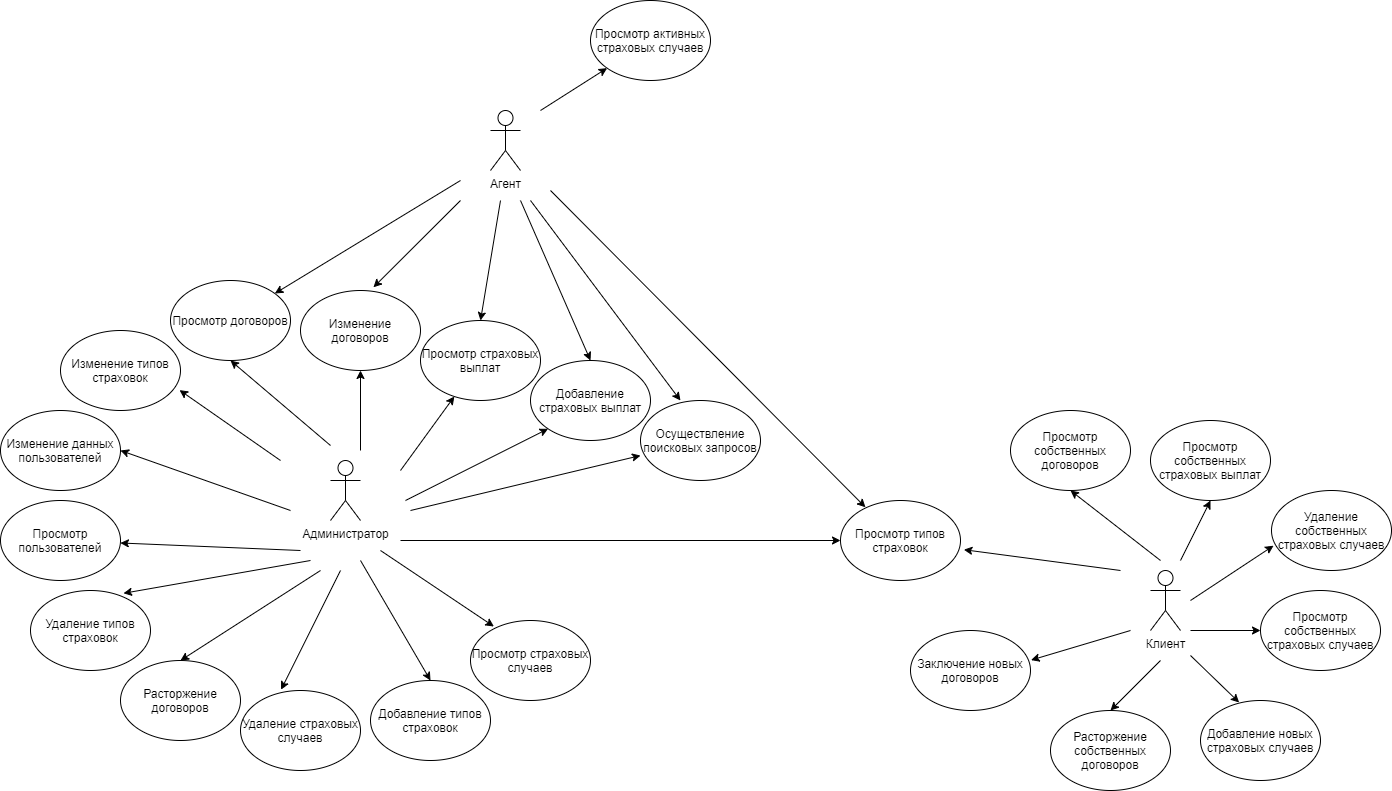

The diagram above was exported from draw.io. Its source (the exported page's mxGraphModel, read from the mxfile embedded in the PNG):
<mxGraphModel dx="1865" dy="531" grid="1" gridSize="10" guides="1" tooltips="1" connect="1" arrows="1" fold="1" page="1" pageScale="1" pageWidth="827" pageHeight="1169" math="0" shadow="0">
  <root>
    <mxCell id="0" />
    <mxCell id="1" parent="0" />
    <mxCell id="d3X7TiCFvOHxutV6SBc_-1" value="Администратор" style="shape=umlActor;verticalLabelPosition=bottom;labelBackgroundColor=#ffffff;verticalAlign=top;html=1;outlineConnect=0;" vertex="1" parent="1">
      <mxGeometry x="240" y="610" width="30" height="60" as="geometry" />
    </mxCell>
    <mxCell id="d3X7TiCFvOHxutV6SBc_-4" value="Просмотр пользователей" style="ellipse;whiteSpace=wrap;html=1;" vertex="1" parent="1">
      <mxGeometry x="-90" y="650" width="120" height="80" as="geometry" />
    </mxCell>
    <mxCell id="d3X7TiCFvOHxutV6SBc_-5" value="" style="endArrow=classic;html=1;" edge="1" parent="1" target="d3X7TiCFvOHxutV6SBc_-4">
      <mxGeometry width="50" height="50" relative="1" as="geometry">
        <mxPoint x="210" y="700" as="sourcePoint" />
        <mxPoint x="220" y="700" as="targetPoint" />
      </mxGeometry>
    </mxCell>
    <mxCell id="d3X7TiCFvOHxutV6SBc_-6" value="Изменение данных пользователей" style="ellipse;whiteSpace=wrap;html=1;" vertex="1" parent="1">
      <mxGeometry x="-90" y="560" width="120" height="80" as="geometry" />
    </mxCell>
    <mxCell id="d3X7TiCFvOHxutV6SBc_-7" value="" style="endArrow=classic;html=1;entryX=1;entryY=0.5;entryDx=0;entryDy=0;" edge="1" parent="1" target="d3X7TiCFvOHxutV6SBc_-6">
      <mxGeometry width="50" height="50" relative="1" as="geometry">
        <mxPoint x="200" y="660" as="sourcePoint" />
        <mxPoint x="100" y="669.5" as="targetPoint" />
      </mxGeometry>
    </mxCell>
    <mxCell id="d3X7TiCFvOHxutV6SBc_-8" value="Добавление типов страховок" style="ellipse;whiteSpace=wrap;html=1;" vertex="1" parent="1">
      <mxGeometry x="280" y="830" width="120" height="80" as="geometry" />
    </mxCell>
    <mxCell id="d3X7TiCFvOHxutV6SBc_-9" value="" style="endArrow=classic;html=1;entryX=0.5;entryY=0;entryDx=0;entryDy=0;" edge="1" parent="1" target="d3X7TiCFvOHxutV6SBc_-8">
      <mxGeometry width="50" height="50" relative="1" as="geometry">
        <mxPoint x="270" y="710" as="sourcePoint" />
        <mxPoint x="280" y="720" as="targetPoint" />
      </mxGeometry>
    </mxCell>
    <mxCell id="d3X7TiCFvOHxutV6SBc_-10" value="Изменение типов страховок" style="ellipse;whiteSpace=wrap;html=1;" vertex="1" parent="1">
      <mxGeometry x="-30" y="480" width="120" height="80" as="geometry" />
    </mxCell>
    <mxCell id="d3X7TiCFvOHxutV6SBc_-11" value="" style="endArrow=classic;html=1;entryX=0.195;entryY=0.075;entryDx=0;entryDy=0;entryPerimeter=0;" edge="1" parent="1" target="d3X7TiCFvOHxutV6SBc_-13">
      <mxGeometry width="50" height="50" relative="1" as="geometry">
        <mxPoint x="290" y="700" as="sourcePoint" />
        <mxPoint x="380" y="710" as="targetPoint" />
      </mxGeometry>
    </mxCell>
    <mxCell id="d3X7TiCFvOHxutV6SBc_-12" value="" style="endArrow=classic;html=1;entryX=0.992;entryY=0.745;entryDx=0;entryDy=0;entryPerimeter=0;" edge="1" parent="1" target="d3X7TiCFvOHxutV6SBc_-10">
      <mxGeometry width="50" height="50" relative="1" as="geometry">
        <mxPoint x="190" y="610" as="sourcePoint" />
        <mxPoint x="230" y="545" as="targetPoint" />
      </mxGeometry>
    </mxCell>
    <mxCell id="d3X7TiCFvOHxutV6SBc_-13" value="Просмотр страховых случаев" style="ellipse;whiteSpace=wrap;html=1;" vertex="1" parent="1">
      <mxGeometry x="380" y="770" width="120" height="80" as="geometry" />
    </mxCell>
    <mxCell id="d3X7TiCFvOHxutV6SBc_-14" value="Просмотр договоров" style="ellipse;whiteSpace=wrap;html=1;" vertex="1" parent="1">
      <mxGeometry x="80" y="430" width="120" height="80" as="geometry" />
    </mxCell>
    <mxCell id="d3X7TiCFvOHxutV6SBc_-15" value="Изменение договоров" style="ellipse;whiteSpace=wrap;html=1;" vertex="1" parent="1">
      <mxGeometry x="210" y="440" width="120" height="80" as="geometry" />
    </mxCell>
    <mxCell id="d3X7TiCFvOHxutV6SBc_-16" value="Просмотр страховых выплат" style="ellipse;whiteSpace=wrap;html=1;" vertex="1" parent="1">
      <mxGeometry x="330" y="470" width="120" height="80" as="geometry" />
    </mxCell>
    <mxCell id="d3X7TiCFvOHxutV6SBc_-17" value="" style="endArrow=classic;html=1;entryX=0.5;entryY=1;entryDx=0;entryDy=0;" edge="1" parent="1" target="d3X7TiCFvOHxutV6SBc_-14">
      <mxGeometry width="50" height="50" relative="1" as="geometry">
        <mxPoint x="240" y="595" as="sourcePoint" />
        <mxPoint x="290" y="545" as="targetPoint" />
      </mxGeometry>
    </mxCell>
    <mxCell id="d3X7TiCFvOHxutV6SBc_-19" value="" style="endArrow=classic;html=1;" edge="1" parent="1" target="d3X7TiCFvOHxutV6SBc_-15">
      <mxGeometry width="50" height="50" relative="1" as="geometry">
        <mxPoint x="270" y="600" as="sourcePoint" />
        <mxPoint x="320" y="550" as="targetPoint" />
      </mxGeometry>
    </mxCell>
    <mxCell id="d3X7TiCFvOHxutV6SBc_-20" value="" style="endArrow=classic;html=1;" edge="1" parent="1" target="d3X7TiCFvOHxutV6SBc_-16">
      <mxGeometry width="50" height="50" relative="1" as="geometry">
        <mxPoint x="310" y="620" as="sourcePoint" />
        <mxPoint x="360" y="570" as="targetPoint" />
      </mxGeometry>
    </mxCell>
    <mxCell id="d3X7TiCFvOHxutV6SBc_-21" value="Удаление типов страховок" style="ellipse;whiteSpace=wrap;html=1;" vertex="1" parent="1">
      <mxGeometry x="-60" y="740" width="120" height="80" as="geometry" />
    </mxCell>
    <mxCell id="d3X7TiCFvOHxutV6SBc_-22" value="Расторжение договоров" style="ellipse;whiteSpace=wrap;html=1;" vertex="1" parent="1">
      <mxGeometry x="30" y="810" width="120" height="80" as="geometry" />
    </mxCell>
    <mxCell id="d3X7TiCFvOHxutV6SBc_-23" value="Удаление страховых случаев" style="ellipse;whiteSpace=wrap;html=1;" vertex="1" parent="1">
      <mxGeometry x="150" y="840" width="120" height="80" as="geometry" />
    </mxCell>
    <mxCell id="d3X7TiCFvOHxutV6SBc_-24" value="" style="endArrow=classic;html=1;entryX=0.775;entryY=0.035;entryDx=0;entryDy=0;entryPerimeter=0;" edge="1" parent="1" target="d3X7TiCFvOHxutV6SBc_-21">
      <mxGeometry width="50" height="50" relative="1" as="geometry">
        <mxPoint x="220" y="710" as="sourcePoint" />
        <mxPoint x="235" y="750" as="targetPoint" />
      </mxGeometry>
    </mxCell>
    <mxCell id="d3X7TiCFvOHxutV6SBc_-25" value="" style="endArrow=classic;html=1;entryX=0.5;entryY=0;entryDx=0;entryDy=0;" edge="1" parent="1" target="d3X7TiCFvOHxutV6SBc_-22">
      <mxGeometry width="50" height="50" relative="1" as="geometry">
        <mxPoint x="230" y="720" as="sourcePoint" />
        <mxPoint x="260" y="770" as="targetPoint" />
      </mxGeometry>
    </mxCell>
    <mxCell id="d3X7TiCFvOHxutV6SBc_-26" value="" style="endArrow=classic;html=1;entryX=0.338;entryY=-0.01;entryDx=0;entryDy=0;entryPerimeter=0;" edge="1" parent="1" target="d3X7TiCFvOHxutV6SBc_-23">
      <mxGeometry width="50" height="50" relative="1" as="geometry">
        <mxPoint x="250" y="720" as="sourcePoint" />
        <mxPoint x="310" y="780" as="targetPoint" />
      </mxGeometry>
    </mxCell>
    <mxCell id="d3X7TiCFvOHxutV6SBc_-28" value="Добавление страховых выплат" style="ellipse;whiteSpace=wrap;html=1;" vertex="1" parent="1">
      <mxGeometry x="440" y="510" width="120" height="80" as="geometry" />
    </mxCell>
    <mxCell id="d3X7TiCFvOHxutV6SBc_-29" value="Агент" style="shape=umlActor;verticalLabelPosition=bottom;labelBackgroundColor=#ffffff;verticalAlign=top;html=1;outlineConnect=0;" vertex="1" parent="1">
      <mxGeometry x="400" y="260" width="30" height="60" as="geometry" />
    </mxCell>
    <mxCell id="d3X7TiCFvOHxutV6SBc_-30" value="Осуществление поисковых запросов" style="ellipse;whiteSpace=wrap;html=1;" vertex="1" parent="1">
      <mxGeometry x="550" y="550" width="120" height="80" as="geometry" />
    </mxCell>
    <mxCell id="d3X7TiCFvOHxutV6SBc_-31" value="" style="endArrow=classic;html=1;entryX=0;entryY=1;entryDx=0;entryDy=0;" edge="1" parent="1" target="d3X7TiCFvOHxutV6SBc_-28">
      <mxGeometry width="50" height="50" relative="1" as="geometry">
        <mxPoint x="315" y="650" as="sourcePoint" />
        <mxPoint x="365" y="600" as="targetPoint" />
      </mxGeometry>
    </mxCell>
    <mxCell id="d3X7TiCFvOHxutV6SBc_-32" value="" style="endArrow=classic;html=1;entryX=0.608;entryY=-0.04;entryDx=0;entryDy=0;entryPerimeter=0;" edge="1" parent="1" target="d3X7TiCFvOHxutV6SBc_-15">
      <mxGeometry width="50" height="50" relative="1" as="geometry">
        <mxPoint x="370" y="350" as="sourcePoint" />
        <mxPoint x="340" y="380" as="targetPoint" />
      </mxGeometry>
    </mxCell>
    <mxCell id="d3X7TiCFvOHxutV6SBc_-33" value="" style="endArrow=classic;html=1;entryX=0;entryY=0.688;entryDx=0;entryDy=0;entryPerimeter=0;" edge="1" parent="1" target="d3X7TiCFvOHxutV6SBc_-30">
      <mxGeometry width="50" height="50" relative="1" as="geometry">
        <mxPoint x="320" y="660" as="sourcePoint" />
        <mxPoint x="430" y="615" as="targetPoint" />
      </mxGeometry>
    </mxCell>
    <mxCell id="d3X7TiCFvOHxutV6SBc_-34" value="" style="endArrow=classic;html=1;" edge="1" parent="1" target="d3X7TiCFvOHxutV6SBc_-14">
      <mxGeometry width="50" height="50" relative="1" as="geometry">
        <mxPoint x="370" y="330" as="sourcePoint" />
        <mxPoint x="270" y="340" as="targetPoint" />
      </mxGeometry>
    </mxCell>
    <mxCell id="d3X7TiCFvOHxutV6SBc_-35" value="" style="endArrow=classic;html=1;entryX=0.5;entryY=0;entryDx=0;entryDy=0;" edge="1" parent="1" target="d3X7TiCFvOHxutV6SBc_-16">
      <mxGeometry width="50" height="50" relative="1" as="geometry">
        <mxPoint x="410" y="350" as="sourcePoint" />
        <mxPoint x="415" y="370" as="targetPoint" />
      </mxGeometry>
    </mxCell>
    <mxCell id="d3X7TiCFvOHxutV6SBc_-36" value="" style="endArrow=classic;html=1;entryX=0.5;entryY=0;entryDx=0;entryDy=0;" edge="1" parent="1" target="d3X7TiCFvOHxutV6SBc_-28">
      <mxGeometry width="50" height="50" relative="1" as="geometry">
        <mxPoint x="430" y="350" as="sourcePoint" />
        <mxPoint x="500" y="400" as="targetPoint" />
      </mxGeometry>
    </mxCell>
    <mxCell id="d3X7TiCFvOHxutV6SBc_-37" value="" style="endArrow=classic;html=1;entryX=0.333;entryY=0;entryDx=0;entryDy=0;entryPerimeter=0;" edge="1" parent="1" target="d3X7TiCFvOHxutV6SBc_-30">
      <mxGeometry width="50" height="50" relative="1" as="geometry">
        <mxPoint x="440" y="350" as="sourcePoint" />
        <mxPoint x="590" y="420" as="targetPoint" />
      </mxGeometry>
    </mxCell>
    <mxCell id="d3X7TiCFvOHxutV6SBc_-38" value="Просмотр активных страховых случаев" style="ellipse;whiteSpace=wrap;html=1;" vertex="1" parent="1">
      <mxGeometry x="500" y="150" width="120" height="80" as="geometry" />
    </mxCell>
    <mxCell id="d3X7TiCFvOHxutV6SBc_-39" value="" style="endArrow=classic;html=1;" edge="1" parent="1" target="d3X7TiCFvOHxutV6SBc_-38">
      <mxGeometry width="50" height="50" relative="1" as="geometry">
        <mxPoint x="450" y="260" as="sourcePoint" />
        <mxPoint x="500" y="210" as="targetPoint" />
      </mxGeometry>
    </mxCell>
    <mxCell id="d3X7TiCFvOHxutV6SBc_-40" value="Просмотр типов страховок" style="ellipse;whiteSpace=wrap;html=1;" vertex="1" parent="1">
      <mxGeometry x="750" y="650" width="120" height="80" as="geometry" />
    </mxCell>
    <mxCell id="d3X7TiCFvOHxutV6SBc_-42" value="Клиент" style="shape=umlActor;verticalLabelPosition=bottom;labelBackgroundColor=#ffffff;verticalAlign=top;html=1;outlineConnect=0;" vertex="1" parent="1">
      <mxGeometry x="1060" y="720" width="30" height="60" as="geometry" />
    </mxCell>
    <mxCell id="d3X7TiCFvOHxutV6SBc_-44" value="" style="endArrow=classic;html=1;entryX=0.208;entryY=0.085;entryDx=0;entryDy=0;entryPerimeter=0;" edge="1" parent="1" target="d3X7TiCFvOHxutV6SBc_-40">
      <mxGeometry width="50" height="50" relative="1" as="geometry">
        <mxPoint x="460" y="340" as="sourcePoint" />
        <mxPoint x="770" y="600" as="targetPoint" />
      </mxGeometry>
    </mxCell>
    <mxCell id="d3X7TiCFvOHxutV6SBc_-45" value="" style="endArrow=classic;html=1;entryX=0;entryY=0.5;entryDx=0;entryDy=0;" edge="1" parent="1" target="d3X7TiCFvOHxutV6SBc_-40">
      <mxGeometry width="50" height="50" relative="1" as="geometry">
        <mxPoint x="310" y="690" as="sourcePoint" />
        <mxPoint x="650" y="690" as="targetPoint" />
      </mxGeometry>
    </mxCell>
    <mxCell id="d3X7TiCFvOHxutV6SBc_-46" value="" style="endArrow=classic;html=1;entryX=1.028;entryY=0.615;entryDx=0;entryDy=0;entryPerimeter=0;" edge="1" parent="1" target="d3X7TiCFvOHxutV6SBc_-40">
      <mxGeometry width="50" height="50" relative="1" as="geometry">
        <mxPoint x="1030" y="720" as="sourcePoint" />
        <mxPoint x="1000" y="670" as="targetPoint" />
      </mxGeometry>
    </mxCell>
    <mxCell id="d3X7TiCFvOHxutV6SBc_-47" value="Расторжение собственных договоров" style="ellipse;whiteSpace=wrap;html=1;" vertex="1" parent="1">
      <mxGeometry x="960" y="860" width="120" height="80" as="geometry" />
    </mxCell>
    <mxCell id="d3X7TiCFvOHxutV6SBc_-48" value="Заключение новых договоров" style="ellipse;whiteSpace=wrap;html=1;" vertex="1" parent="1">
      <mxGeometry x="820" y="780" width="120" height="80" as="geometry" />
    </mxCell>
    <mxCell id="d3X7TiCFvOHxutV6SBc_-49" value="Добавление новых страховых случаев" style="ellipse;whiteSpace=wrap;html=1;" vertex="1" parent="1">
      <mxGeometry x="1110" y="850" width="120" height="80" as="geometry" />
    </mxCell>
    <mxCell id="d3X7TiCFvOHxutV6SBc_-50" value="Просмотр собственных договоров" style="ellipse;whiteSpace=wrap;html=1;" vertex="1" parent="1">
      <mxGeometry x="920" y="560" width="120" height="80" as="geometry" />
    </mxCell>
    <mxCell id="d3X7TiCFvOHxutV6SBc_-51" value="" style="endArrow=classic;html=1;entryX=0.5;entryY=1;entryDx=0;entryDy=0;" edge="1" parent="1" target="d3X7TiCFvOHxutV6SBc_-50">
      <mxGeometry width="50" height="50" relative="1" as="geometry">
        <mxPoint x="1070" y="710" as="sourcePoint" />
        <mxPoint x="1120" y="660" as="targetPoint" />
      </mxGeometry>
    </mxCell>
    <mxCell id="d3X7TiCFvOHxutV6SBc_-52" value="" style="endArrow=classic;html=1;entryX=1.005;entryY=0.37;entryDx=0;entryDy=0;entryPerimeter=0;" edge="1" parent="1" target="d3X7TiCFvOHxutV6SBc_-48">
      <mxGeometry width="50" height="50" relative="1" as="geometry">
        <mxPoint x="1040" y="780" as="sourcePoint" />
        <mxPoint x="1030" y="760" as="targetPoint" />
      </mxGeometry>
    </mxCell>
    <mxCell id="d3X7TiCFvOHxutV6SBc_-53" value="" style="endArrow=classic;html=1;entryX=0.5;entryY=0;entryDx=0;entryDy=0;" edge="1" parent="1" target="d3X7TiCFvOHxutV6SBc_-47">
      <mxGeometry width="50" height="50" relative="1" as="geometry">
        <mxPoint x="1070" y="810" as="sourcePoint" />
        <mxPoint x="1190" y="760" as="targetPoint" />
        <Array as="points" />
      </mxGeometry>
    </mxCell>
    <mxCell id="d3X7TiCFvOHxutV6SBc_-54" value="" style="endArrow=classic;html=1;entryX=0.322;entryY=0.025;entryDx=0;entryDy=0;entryPerimeter=0;" edge="1" parent="1" target="d3X7TiCFvOHxutV6SBc_-49">
      <mxGeometry width="50" height="50" relative="1" as="geometry">
        <mxPoint x="1100" y="805" as="sourcePoint" />
        <mxPoint x="1150" y="755" as="targetPoint" />
      </mxGeometry>
    </mxCell>
    <mxCell id="d3X7TiCFvOHxutV6SBc_-55" value="Просмотр собственных страховых случаев" style="ellipse;whiteSpace=wrap;html=1;" vertex="1" parent="1">
      <mxGeometry x="1170" y="740" width="120" height="80" as="geometry" />
    </mxCell>
    <mxCell id="d3X7TiCFvOHxutV6SBc_-56" value="Удаление собственных страховых случаев" style="ellipse;whiteSpace=wrap;html=1;" vertex="1" parent="1">
      <mxGeometry x="1181" y="640" width="120" height="80" as="geometry" />
    </mxCell>
    <mxCell id="d3X7TiCFvOHxutV6SBc_-58" value="Просмотр собственных страховых выплат" style="ellipse;whiteSpace=wrap;html=1;" vertex="1" parent="1">
      <mxGeometry x="1060" y="570" width="120" height="80" as="geometry" />
    </mxCell>
    <mxCell id="d3X7TiCFvOHxutV6SBc_-59" value="" style="endArrow=classic;html=1;entryX=0.017;entryY=0.69;entryDx=0;entryDy=0;entryPerimeter=0;" edge="1" parent="1" target="d3X7TiCFvOHxutV6SBc_-56">
      <mxGeometry width="50" height="50" relative="1" as="geometry">
        <mxPoint x="1100" y="750" as="sourcePoint" />
        <mxPoint x="1150" y="700" as="targetPoint" />
      </mxGeometry>
    </mxCell>
    <mxCell id="d3X7TiCFvOHxutV6SBc_-60" value="" style="endArrow=classic;html=1;entryX=0.5;entryY=1;entryDx=0;entryDy=0;" edge="1" parent="1" target="d3X7TiCFvOHxutV6SBc_-58">
      <mxGeometry width="50" height="50" relative="1" as="geometry">
        <mxPoint x="1090" y="710" as="sourcePoint" />
        <mxPoint x="1140" y="660" as="targetPoint" />
      </mxGeometry>
    </mxCell>
    <mxCell id="d3X7TiCFvOHxutV6SBc_-61" value="" style="endArrow=classic;html=1;" edge="1" parent="1" target="d3X7TiCFvOHxutV6SBc_-55">
      <mxGeometry width="50" height="50" relative="1" as="geometry">
        <mxPoint x="1100" y="780" as="sourcePoint" />
        <mxPoint x="1150" y="730" as="targetPoint" />
      </mxGeometry>
    </mxCell>
  </root>
</mxGraphModel>